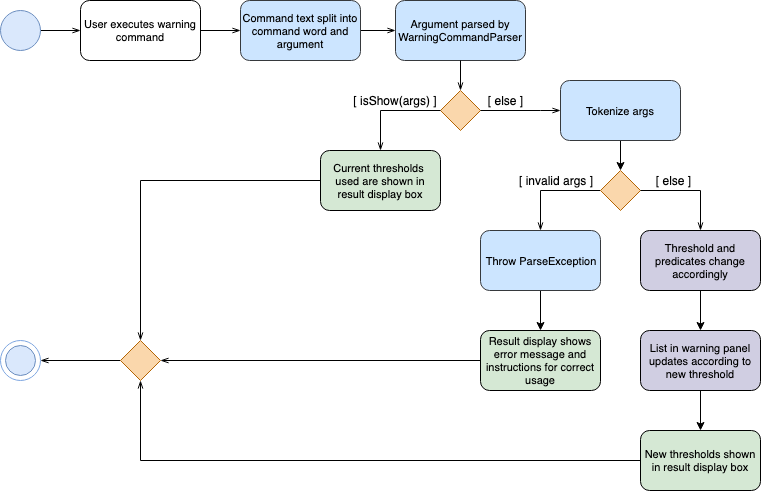

The diagram above was exported from draw.io. Its source (the exported page's mxGraphModel, read from the mxfile embedded in the PNG):
<mxGraphModel dx="918" dy="625" grid="1" gridSize="10" guides="1" tooltips="1" connect="1" arrows="1" fold="1" page="1" pageScale="1" pageWidth="1169" pageHeight="827" math="0" shadow="0">
  <root>
    <mxCell id="0" />
    <mxCell id="1" parent="0" />
    <mxCell id="yd19e58xE33DdtPXiAoI-5" value="" style="edgeStyle=orthogonalEdgeStyle;rounded=0;orthogonalLoop=1;jettySize=auto;html=1;startArrow=none;startFill=0;endArrow=openThin;endFill=0;" parent="1" source="yd19e58xE33DdtPXiAoI-1" target="yd19e58xE33DdtPXiAoI-3" edge="1">
      <mxGeometry relative="1" as="geometry" />
    </mxCell>
    <mxCell id="yd19e58xE33DdtPXiAoI-1" value="" style="ellipse;whiteSpace=wrap;html=1;aspect=fixed;fillColor=#dae8fc;strokeColor=#6c8ebf;" parent="1" vertex="1">
      <mxGeometry x="80" y="120" width="40" height="40" as="geometry" />
    </mxCell>
    <mxCell id="yd19e58xE33DdtPXiAoI-7" value="" style="edgeStyle=orthogonalEdgeStyle;rounded=0;orthogonalLoop=1;jettySize=auto;html=1;startArrow=none;startFill=0;endArrow=openThin;endFill=0;" parent="1" source="yd19e58xE33DdtPXiAoI-3" target="yd19e58xE33DdtPXiAoI-6" edge="1">
      <mxGeometry relative="1" as="geometry" />
    </mxCell>
    <mxCell id="yd19e58xE33DdtPXiAoI-3" value="User executes warning command" style="rounded=1;whiteSpace=wrap;html=1;fontSize=11;" parent="1" vertex="1">
      <mxGeometry x="160" y="110" width="120" height="60" as="geometry" />
    </mxCell>
    <mxCell id="yd19e58xE33DdtPXiAoI-9" value="" style="edgeStyle=orthogonalEdgeStyle;rounded=0;orthogonalLoop=1;jettySize=auto;html=1;startArrow=none;startFill=0;endArrow=openThin;endFill=0;" parent="1" source="yd19e58xE33DdtPXiAoI-6" target="yd19e58xE33DdtPXiAoI-8" edge="1">
      <mxGeometry relative="1" as="geometry" />
    </mxCell>
    <mxCell id="yd19e58xE33DdtPXiAoI-6" value="Command text split into command word and argument" style="rounded=1;whiteSpace=wrap;html=1;fontSize=11;fillColor=#cce5ff;strokeColor=#36393d;" parent="1" vertex="1">
      <mxGeometry x="320" y="110" width="120" height="60" as="geometry" />
    </mxCell>
    <mxCell id="yd19e58xE33DdtPXiAoI-8" value="Argument parsed by WarningCommandParser" style="rounded=1;whiteSpace=wrap;html=1;fontSize=11;fillColor=#cce5ff;strokeColor=#36393d;" parent="1" vertex="1">
      <mxGeometry x="475" y="110" width="130" height="60" as="geometry" />
    </mxCell>
    <mxCell id="yd19e58xE33DdtPXiAoI-17" value="" style="edgeStyle=orthogonalEdgeStyle;rounded=0;orthogonalLoop=1;jettySize=auto;html=1;startArrow=none;startFill=0;endArrow=openThin;endFill=0;entryX=0.5;entryY=0;entryDx=0;entryDy=0;exitX=0.5;exitY=1;exitDx=0;exitDy=0;" parent="1" source="yd19e58xE33DdtPXiAoI-8" target="yd19e58xE33DdtPXiAoI-10" edge="1">
      <mxGeometry relative="1" as="geometry">
        <mxPoint x="720" y="180" as="sourcePoint" />
      </mxGeometry>
    </mxCell>
    <mxCell id="yd19e58xE33DdtPXiAoI-10" value="" style="rhombus;whiteSpace=wrap;html=1;fillColor=#fad7ac;strokeColor=#b46504;" parent="1" vertex="1">
      <mxGeometry x="520" y="200" width="40" height="40" as="geometry" />
    </mxCell>
    <mxCell id="yd19e58xE33DdtPXiAoI-19" value="Current thresholds&amp;nbsp; used are shown in result display box" style="rounded=1;whiteSpace=wrap;html=1;fontSize=11;fillColor=#d5e8d4;strokeColor=#000000;" parent="1" vertex="1">
      <mxGeometry x="400" y="260" width="120" height="60" as="geometry" />
    </mxCell>
    <mxCell id="yd19e58xE33DdtPXiAoI-20" value="" style="endArrow=openThin;html=1;exitX=0;exitY=0.5;exitDx=0;exitDy=0;entryX=0.5;entryY=0;entryDx=0;entryDy=0;rounded=0;startArrow=none;startFill=0;endFill=0;" parent="1" source="yd19e58xE33DdtPXiAoI-10" target="yd19e58xE33DdtPXiAoI-19" edge="1">
      <mxGeometry width="50" height="50" relative="1" as="geometry">
        <mxPoint x="430" y="230" as="sourcePoint" />
        <mxPoint x="480" y="180" as="targetPoint" />
        <Array as="points">
          <mxPoint x="460" y="220" />
        </Array>
      </mxGeometry>
    </mxCell>
    <mxCell id="yd19e58xE33DdtPXiAoI-29" value="" style="edgeStyle=orthogonalEdgeStyle;rounded=0;orthogonalLoop=1;jettySize=auto;html=1;startArrow=none;startFill=0;endArrow=classic;endFill=1;exitX=0.5;exitY=1;exitDx=0;exitDy=0;" parent="1" source="yd19e58xE33DdtPXiAoI-21" target="yd19e58xE33DdtPXiAoI-28" edge="1">
      <mxGeometry relative="1" as="geometry" />
    </mxCell>
    <mxCell id="yd19e58xE33DdtPXiAoI-21" value="Tokenize args" style="rounded=1;whiteSpace=wrap;html=1;fontSize=11;fillColor=#cce5ff;strokeColor=#36393d;" parent="1" vertex="1">
      <mxGeometry x="640" y="190" width="120" height="60" as="geometry" />
    </mxCell>
    <mxCell id="yd19e58xE33DdtPXiAoI-22" value="" style="endArrow=openThin;html=1;exitX=1;exitY=0.5;exitDx=0;exitDy=0;entryX=0;entryY=0.5;entryDx=0;entryDy=0;rounded=0;startArrow=none;startFill=0;endFill=0;" parent="1" source="yd19e58xE33DdtPXiAoI-10" target="yd19e58xE33DdtPXiAoI-21" edge="1">
      <mxGeometry width="50" height="50" relative="1" as="geometry">
        <mxPoint x="80" y="400" as="sourcePoint" />
        <mxPoint x="130" y="350" as="targetPoint" />
        <Array as="points">
          <mxPoint x="620" y="220" />
        </Array>
      </mxGeometry>
    </mxCell>
    <mxCell id="yd19e58xE33DdtPXiAoI-23" value="[ isShow(args) ]" style="text;html=1;strokeColor=none;fillColor=none;align=center;verticalAlign=middle;whiteSpace=wrap;rounded=0;" parent="1" vertex="1">
      <mxGeometry x="430" y="200" width="90" height="20" as="geometry" />
    </mxCell>
    <mxCell id="yd19e58xE33DdtPXiAoI-27" value="[ else ]" style="text;html=1;strokeColor=none;fillColor=none;align=center;verticalAlign=middle;whiteSpace=wrap;rounded=0;" parent="1" vertex="1">
      <mxGeometry x="562" y="200" width="45" height="20" as="geometry" />
    </mxCell>
    <mxCell id="yd19e58xE33DdtPXiAoI-33" value="" style="edgeStyle=orthogonalEdgeStyle;rounded=0;orthogonalLoop=1;jettySize=auto;html=1;startArrow=none;startFill=0;endArrow=openThin;endFill=0;entryX=0.5;entryY=0;entryDx=0;entryDy=0;" parent="1" source="yd19e58xE33DdtPXiAoI-28" target="yd19e58xE33DdtPXiAoI-31" edge="1">
      <mxGeometry relative="1" as="geometry">
        <mxPoint x="600" y="300" as="targetPoint" />
        <Array as="points">
          <mxPoint x="620" y="300" />
        </Array>
      </mxGeometry>
    </mxCell>
    <mxCell id="yd19e58xE33DdtPXiAoI-28" value="" style="rhombus;whiteSpace=wrap;html=1;fillColor=#fad7ac;strokeColor=#b46504;" parent="1" vertex="1">
      <mxGeometry x="680" y="280" width="40" height="40" as="geometry" />
    </mxCell>
    <mxCell id="yd19e58xE33DdtPXiAoI-41" value="" style="edgeStyle=orthogonalEdgeStyle;rounded=0;orthogonalLoop=1;jettySize=auto;html=1;startArrow=none;startFill=0;endArrow=classic;endFill=1;" parent="1" source="yd19e58xE33DdtPXiAoI-30" target="yd19e58xE33DdtPXiAoI-40" edge="1">
      <mxGeometry relative="1" as="geometry" />
    </mxCell>
    <mxCell id="yd19e58xE33DdtPXiAoI-30" value="Threshold and predicates change accordingly" style="rounded=1;whiteSpace=wrap;html=1;fontSize=11;fillColor=#d0cee2;strokeColor=#000000;" parent="1" vertex="1">
      <mxGeometry x="720" y="340" width="120" height="60" as="geometry" />
    </mxCell>
    <mxCell id="yd19e58xE33DdtPXiAoI-38" value="" style="edgeStyle=orthogonalEdgeStyle;rounded=0;orthogonalLoop=1;jettySize=auto;html=1;startArrow=none;startFill=0;endArrow=classic;endFill=1;" parent="1" source="yd19e58xE33DdtPXiAoI-31" target="yd19e58xE33DdtPXiAoI-37" edge="1">
      <mxGeometry relative="1" as="geometry" />
    </mxCell>
    <mxCell id="yd19e58xE33DdtPXiAoI-31" value="Throw ParseException" style="rounded=1;whiteSpace=wrap;html=1;fontSize=11;fillColor=#cce5ff;strokeColor=#36393d;" parent="1" vertex="1">
      <mxGeometry x="560" y="340" width="120" height="60" as="geometry" />
    </mxCell>
    <mxCell id="yd19e58xE33DdtPXiAoI-34" value="" style="endArrow=openThin;html=1;exitX=1;exitY=0.5;exitDx=0;exitDy=0;entryX=0.5;entryY=0;entryDx=0;entryDy=0;rounded=0;startArrow=none;startFill=0;endFill=0;" parent="1" source="yd19e58xE33DdtPXiAoI-28" target="yd19e58xE33DdtPXiAoI-30" edge="1">
      <mxGeometry width="50" height="50" relative="1" as="geometry">
        <mxPoint x="160" y="470" as="sourcePoint" />
        <mxPoint x="210" y="420" as="targetPoint" />
        <Array as="points">
          <mxPoint x="780" y="300" />
        </Array>
      </mxGeometry>
    </mxCell>
    <mxCell id="yd19e58xE33DdtPXiAoI-54" value="" style="edgeStyle=none;rounded=0;orthogonalLoop=1;jettySize=auto;html=1;entryX=1;entryY=0.5;entryDx=0;entryDy=0;startArrow=none;startFill=0;endArrow=openThin;endFill=0;" parent="1" source="yd19e58xE33DdtPXiAoI-37" target="yd19e58xE33DdtPXiAoI-51" edge="1">
      <mxGeometry relative="1" as="geometry">
        <mxPoint x="400" y="550" as="targetPoint" />
      </mxGeometry>
    </mxCell>
    <mxCell id="yd19e58xE33DdtPXiAoI-37" value="Result display shows error message and instructions for correct usage" style="rounded=1;whiteSpace=wrap;html=1;fontSize=11;fillColor=#d5e8d4;strokeColor=#000000;" parent="1" vertex="1">
      <mxGeometry x="560" y="440" width="120" height="60" as="geometry" />
    </mxCell>
    <mxCell id="yd19e58xE33DdtPXiAoI-56" value="" style="edgeStyle=none;rounded=0;orthogonalLoop=1;jettySize=auto;html=1;entryX=0.5;entryY=1;entryDx=0;entryDy=0;startArrow=none;startFill=0;endArrow=openThin;endFill=0;" parent="1" source="yd19e58xE33DdtPXiAoI-39" target="yd19e58xE33DdtPXiAoI-51" edge="1">
      <mxGeometry relative="1" as="geometry">
        <mxPoint x="560" y="650" as="targetPoint" />
        <Array as="points">
          <mxPoint x="220" y="570" />
        </Array>
      </mxGeometry>
    </mxCell>
    <mxCell id="yd19e58xE33DdtPXiAoI-39" value="New thresholds shown in result display box" style="rounded=1;whiteSpace=wrap;html=1;fontSize=11;fillColor=#d5e8d4;strokeColor=#000000;" parent="1" vertex="1">
      <mxGeometry x="720" y="540" width="120" height="60" as="geometry" />
    </mxCell>
    <mxCell id="yd19e58xE33DdtPXiAoI-50" value="" style="edgeStyle=orthogonalEdgeStyle;rounded=0;orthogonalLoop=1;jettySize=auto;html=1;startArrow=none;startFill=0;endArrow=classic;endFill=1;" parent="1" source="yd19e58xE33DdtPXiAoI-40" target="yd19e58xE33DdtPXiAoI-39" edge="1">
      <mxGeometry relative="1" as="geometry" />
    </mxCell>
    <mxCell id="yd19e58xE33DdtPXiAoI-40" value="List in warning panel updates according to new threshold" style="rounded=1;whiteSpace=wrap;html=1;fontSize=11;fillColor=#d0cee2;strokeColor=#000000;" parent="1" vertex="1">
      <mxGeometry x="720" y="440" width="120" height="60" as="geometry" />
    </mxCell>
    <mxCell id="yd19e58xE33DdtPXiAoI-47" value="[ invalid args ]" style="text;html=1;strokeColor=none;fillColor=none;align=center;verticalAlign=middle;whiteSpace=wrap;rounded=0;" parent="1" vertex="1">
      <mxGeometry x="590" y="280" width="90" height="20" as="geometry" />
    </mxCell>
    <mxCell id="yd19e58xE33DdtPXiAoI-48" style="edgeStyle=orthogonalEdgeStyle;rounded=0;orthogonalLoop=1;jettySize=auto;html=1;exitX=0.5;exitY=1;exitDx=0;exitDy=0;startArrow=none;startFill=0;endArrow=classic;endFill=1;" parent="1" source="yd19e58xE33DdtPXiAoI-47" target="yd19e58xE33DdtPXiAoI-47" edge="1">
      <mxGeometry relative="1" as="geometry" />
    </mxCell>
    <mxCell id="yd19e58xE33DdtPXiAoI-59" value="" style="edgeStyle=none;rounded=0;orthogonalLoop=1;jettySize=auto;html=1;entryX=1;entryY=0.5;entryDx=0;entryDy=0;startArrow=none;startFill=0;endArrow=openThin;endFill=0;" parent="1" source="yd19e58xE33DdtPXiAoI-51" target="yd19e58xE33DdtPXiAoI-57" edge="1">
      <mxGeometry relative="1" as="geometry" />
    </mxCell>
    <mxCell id="yd19e58xE33DdtPXiAoI-51" value="" style="rhombus;whiteSpace=wrap;html=1;fillColor=#fad7ac;strokeColor=#b46504;" parent="1" vertex="1">
      <mxGeometry x="200" y="450" width="40" height="40" as="geometry" />
    </mxCell>
    <mxCell id="yd19e58xE33DdtPXiAoI-52" value="" style="endArrow=openThin;html=1;exitX=0;exitY=0.5;exitDx=0;exitDy=0;entryX=0.5;entryY=0;entryDx=0;entryDy=0;rounded=0;startArrow=none;startFill=0;endFill=0;" parent="1" source="yd19e58xE33DdtPXiAoI-19" target="yd19e58xE33DdtPXiAoI-51" edge="1">
      <mxGeometry width="50" height="50" relative="1" as="geometry">
        <mxPoint x="230" y="340" as="sourcePoint" />
        <mxPoint x="280" y="290" as="targetPoint" />
        <Array as="points">
          <mxPoint x="220" y="290" />
        </Array>
      </mxGeometry>
    </mxCell>
    <mxCell id="yd19e58xE33DdtPXiAoI-62" value="[ else ]" style="text;html=1;strokeColor=none;fillColor=none;align=center;verticalAlign=middle;whiteSpace=wrap;rounded=0;" parent="1" vertex="1">
      <mxGeometry x="730" y="280" width="45" height="20" as="geometry" />
    </mxCell>
    <mxCell id="yd19e58xE33DdtPXiAoI-65" value="" style="group" parent="1" vertex="1" connectable="0">
      <mxGeometry x="80" y="450" width="40" height="40" as="geometry" />
    </mxCell>
    <mxCell id="yd19e58xE33DdtPXiAoI-57" value="" style="ellipse;whiteSpace=wrap;html=1;aspect=fixed;strokeColor=#7EA6E0;" parent="yd19e58xE33DdtPXiAoI-65" vertex="1">
      <mxGeometry width="40" height="40" as="geometry" />
    </mxCell>
    <mxCell id="yd19e58xE33DdtPXiAoI-58" value="" style="ellipse;whiteSpace=wrap;html=1;aspect=fixed;fillColor=#dae8fc;strokeColor=#6c8ebf;" parent="yd19e58xE33DdtPXiAoI-65" vertex="1">
      <mxGeometry x="5" y="5" width="30" height="30" as="geometry" />
    </mxCell>
  </root>
</mxGraphModel>